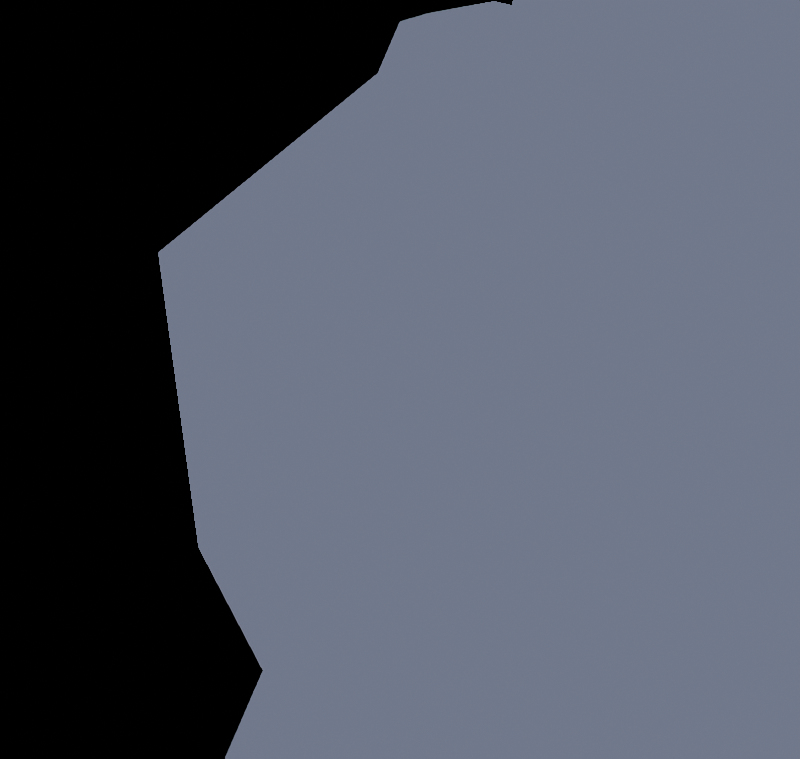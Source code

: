 # Source: rock.blend  (saved by Blender 2.81.16; exported with 4.5.12 LTS)
import bpy
from mathutils import Matrix  # noqa: F401  (used for matrix-valued properties, if any)

bpy.ops.wm.read_factory_settings(use_empty=True)
scene = bpy.context.scene
scene.name = 'Scene'

# ---- materials (node trees are filled in below, after node groups)
mat_toon_base = bpy.data.materials.new('toon-base')
mat_toon_base.use_transparent_shadow = False

# ---- material node trees
mat_toon_base.use_nodes = True; mat_toon_base.node_tree.nodes.clear()
_N = mat_toon_base.node_tree.nodes; _L = mat_toon_base.node_tree.links
n0 = _N.new('ShaderNodeSeparateColor'); n0.name = 'Separate RGB'; n0.location = (-197, 308)
n1 = _N.new('ShaderNodeBsdfDiffuse'); n1.name = 'Diffuse BSDF'; n1.location = (-687, 287)
n2 = _N.new('ShaderNodeShaderToRGB'); n2.name = 'Shader to RGB'; n2.location = (-424, 294)
n3 = _N.new('ShaderNodeOutputMaterial'); n3.name = 'Material Output'; n3.location = (630, 322)
n4 = _N.new('ShaderNodeEmission'); n4.name = 'Emission'; n4.location = (377, 330)
n5 = _N.new('ShaderNodeValToRGB'); n5.name = 'ColorRamp'; n5.location = (101, 339)
n5.color_ramp.interpolation = 'CONSTANT'
while len(n5.color_ramp.elements) > 1: n5.color_ramp.elements.remove(n5.color_ramp.elements[-1])
n5.color_ramp.elements[0].position = 0.0; n5.color_ramp.elements[0].color = (0.03923, 0.03971, 0.05238, 1.0)
_e = n5.color_ramp.elements.new(0.06136); _e.color = (0.0821, 0.0934, 0.1149, 1.0)
_e = n5.color_ramp.elements.new(0.1591); _e.color = (0.1328, 0.1558, 0.2275, 1.0)
_L.new(n1.outputs[0], n2.inputs[0])
_L.new(n2.outputs[0], n0.inputs[0])
_L.new(n0.outputs[0], n5.inputs[0])
_L.new(n4.outputs[0], n3.inputs[0])
_L.new(n5.outputs[0], n4.inputs[0])
n3.is_active_output = True

# ---- world
world_world = bpy.data.worlds.new('World'); scene.world = world_world
world_world.use_nodes = True; world_world.node_tree.nodes.clear()
_N = world_world.node_tree.nodes; _L = world_world.node_tree.links
n0 = _N.new('ShaderNodeOutputWorld'); n0.name = 'World Output'; n0.location = (300, 300)
n1 = _N.new('ShaderNodeBackground'); n1.name = 'Background'; n1.location = (10, 300)
n1.inputs[0].default_value = (0.01192, 0.5031, 0.5489, 1.0)
n1.inputs[1].default_value = 0.0
_L.new(n1.outputs[0], n0.inputs[0])
n0.is_active_output = True
world_world.color = (0.05088, 0.05088, 0.05088)
world_world.use_sun_shadow = False
world_world.sun_shadow_jitter_overblur = 0.0

# ---- cameras
cam_camera_001 = bpy.data.cameras.new('Camera.001')
cam_camera_001.type = 'ORTHO'
cam_camera_001.lens = 71.0
cam_camera_001.ortho_scale = 15.9
cam_camera_001.show_background_images = True

# ---- lights
light_sun = bpy.data.lights.new('Sun', 'SUN')
light_sun.transmission_factor = 0.0
light_sun.energy = 0.74
light_sun.shadow_soft_size = 0.125

# ---- meshes
me_cube = bpy.data.meshes.new('Cube')
me_cube.from_pydata([(0.6772, -1.484, -0.9854), (1.305, -0.823, -1.118), (0.4878, 1.102, -0.5869), (1.305, -0.02587, -1.0), (-0.6098, 1.162, -0.9083), (-0.3958, -1.078, -0.9854), (-1.363, -0.3973, -0.7756), (1.0, -0.4896, 0.6859), (-0.2389, -1.0, 0.6336), (0.4586, -1.0, 0.7098), (-0.877, 0.03016, 0.7108), (-0.7579, -0.1621, 0.7753), (-0.1569, -0.02652, 0.8731), (1.0, -0.03816, 0.6954), (1.0, -0.3135, 0.7332), (0.5015, -0.4503, 0.8446), (1.252, -0.6179, 0.1517), (0.6401, -1.418, 0.4007), (1.256, 0.3195, 0.3814), (-1.199, 0.06151, 0.4365), (-0.3687, -1.286, 0.141), (0.6972, 1.082, 0.2455), (-0.5221, 1.127, -0.07878), (-0.3709, 0.6757, 0.6347), (0.4605, 0.7369, 0.7169), (-0.8197, 0.7204, 0.4729), (0.845, 0.9859, 0.4218), (-0.9389, -0.4896, -1.409), (0.3, -1.0, -1.357), (-0.3975, -1.0, -1.433), (0.9381, 0.03016, -1.434), (0.819, -0.1621, -1.498), (0.218, -0.02652, -1.596), (-0.9389, -0.03816, -1.418), (-0.4404, -0.4503, -1.582), (0.9117, 0.6757, -1.358), (0.08023, 0.7369, -1.44)], [], [(24, 26, 21, 22, 25, 23), (36, 4, 2, 35), (17, 16, 7, 9), (15, 9, 7, 14), (17, 9, 8, 20), (24, 23, 10, 11, 12), (19, 20, 8, 11, 10), (25, 19, 10, 23), (11, 8, 9, 15, 12), (18, 13, 14, 7, 16), (6, 5, 20, 19), (0, 17, 20, 5), (0, 1, 16, 17), (3, 18, 16, 1), (18, 26, 24, 13), (14, 13, 24, 12, 15), (4, 6, 19, 25, 22), (4, 22, 21, 2), (3, 2, 21, 26, 18), (5, 6, 27, 29), (34, 29, 27, 33), (5, 29, 28, 0), (36, 35, 30, 31, 32), (1, 0, 28, 31), (2, 3, 30, 35), (31, 28, 29, 34, 32), (4, 33, 27, 6), (4, 36, 33), (33, 36, 32, 34), (3, 1, 31, 30)])
me_cube.polygons.foreach_set('use_smooth', [True] * 30)
_uv = me_cube.uv_layers.new(name='UVMap')
_uv.uv.foreach_set('vector', [0.6809, 0.4867, 0.5128, 0.4546, 0.4628, 0.3971, 0.434, 0.3335, 0.4932, 0.3275, 0.5859, 0.3549, 0.6809, 0.4867, 0.5128, 0.4546, 0.434, 0.3335, 0.5859, 0.3549, 0.4621, 0.8072, 0.4652, 0.6862, 0.5788, 0.6862, 0.5847, 0.8177, 0.6245, 0.7371, 0.5847, 0.8177, 0.5788, 0.6862, 0.5905, 0.6642, 0.4621, 0.8072, 0.5847, 0.8177, 0.5659, 0.9049, 0.4592, 0.9049, 0.6809, 0.4867, 0.5859, 0.3549, 0.7562, 0.519, 0.7561, 0.6258, 0.7696, 0.6283, 0.5472, 0.3135, 0.5114, 0.8527, 0.6842, 0.7866, 0.7782, 0.6038, 0.7562, 0.519, 0.4932, 0.3275, 0.5472, 0.3135, 0.7562, 0.519, 0.5859, 0.3549, 0.7561, 0.6258, 0.5659, 0.9049, 0.5847, 0.8177, 0.6685, 0.6931, 0.7572, 0.6159, 0.4685, 0.6298, 0.5812, 0.6298, 0.5905, 0.6642, 0.5788, 0.6862, 0.4652, 0.6862, 0.375, 0.1441, 0.375, 0.9049, 0.5114, 0.8527, 0.5472, 0.3135, 0.375, 0.8072, 0.4621, 0.8072, 0.4592, 0.9049, 0.375, 0.9049, 0.375, 0.8072, 0.375, 0.6862, 0.4652, 0.6862, 0.4621, 0.8072, 0.375, 0.6298, 0.4685, 0.6298, 0.4652, 0.6862, 0.375, 0.6862, 0.4685, 0.6298, 0.5128, 0.4546, 0.6809, 0.4867, 0.5812, 0.6298, 0.5905, 0.6642, 0.5812, 0.6298, 0.6247, 0.4391, 0.7572, 0.6159, 0.6245, 0.7371, 0.375, 0.3335, 0.375, 0.1441, 0.5472, 0.3135, 0.4932, 0.3275, 0.434, 0.3335, 0.375, 0.3335, 0.434, 0.3335, 0.4628, 0.3971, 0.375, 0.3971, 0.375, 0.6298, 0.375, 0.3971, 0.4989, 0.4332, 0.5128, 0.4546, 0.4685, 0.6298, 0.4621, 0.8072, 0.4652, 0.6862, 0.5788, 0.6862, 0.5847, 0.8177, 0.6245, 0.7371, 0.5847, 0.8177, 0.5788, 0.6862, 0.5812, 0.6298, 0.4621, 0.8072, 0.5847, 0.8177, 0.5659, 0.9049, 0.4592, 0.9049, 0.6809, 0.4867, 0.5859, 0.3549, 0.7562, 0.519, 0.7561, 0.6258, 0.7696, 0.6283, 0.5293, 0.5831, 0.5114, 0.8527, 0.6842, 0.7866, 0.7782, 0.6038, 0.4932, 0.3275, 0.5472, 0.3135, 0.7562, 0.519, 0.5859, 0.3549, 0.7561, 0.6258, 0.5659, 0.9049, 0.5847, 0.8177, 0.6685, 0.6931, 0.7572, 0.6159, 0.4685, 0.6298, 0.5812, 0.6298, 0.5788, 0.6862, 0.4652, 0.6862, 0.4685, 0.6298, 0.6809, 0.4867, 0.5812, 0.6298, 0.5812, 0.6298, 0.6247, 0.4391, 0.7572, 0.6159, 0.6245, 0.7371, 0.5472, 0.3135, 0.5293, 0.5831, 0.7782, 0.6038, 0.7562, 0.519])
me_cube.materials.append(mat_toon_base)
me_cube.use_remesh_preserve_volume = False
me_cube.use_remesh_preserve_attributes = False
me_cube.use_mirror_vertex_groups = False
me_cube.update()
me_cube_001 = bpy.data.meshes.new('Cube.001')
me_cube_001.from_pydata([(0.6772, -1.484, -0.9854), (1.305, -0.823, -1.118), (0.4878, 1.102, -0.5869), (1.305, -0.02587, -1.0), (-0.6098, 1.162, -0.9083), (-0.3958, -1.078, -0.9854), (-1.363, -0.3973, -0.7756), (1.0, -0.4896, 0.6859), (-0.2389, -1.0, 0.6336), (0.4586, -1.0, 0.7098), (-0.877, 0.03016, 0.7108), (-0.7579, -0.1621, 0.7753), (-0.1569, -0.02652, 0.8731), (1.0, -0.03816, 0.6954), (1.0, -0.3135, 0.7332), (0.5015, -0.4503, 0.8446), (1.252, -0.6179, 0.1517), (0.6401, -1.418, 0.4007), (1.256, 0.3195, 0.3814), (-1.199, 0.06151, 0.4365), (-0.3687, -1.286, 0.141), (0.6972, 1.082, 0.2455), (-0.5221, 1.127, -0.07878), (-0.3709, 0.6757, 0.6347), (0.4605, 0.7369, 0.7169), (-0.8197, 0.7204, 0.4729), (0.845, 0.9859, 0.4218), (-0.9389, -0.4896, -1.409), (0.3, -1.0, -1.357), (-0.3975, -1.0, -1.433), (0.9381, 0.03016, -1.434), (0.819, -0.1621, -1.498), (0.218, -0.02652, -1.596), (-0.9389, -0.03816, -1.418), (-0.4404, -0.4503, -1.582), (0.9117, 0.6757, -1.358), (0.08023, 0.7369, -1.44)], [], [(24, 26, 21, 22, 25, 23), (36, 4, 2, 35), (17, 16, 7, 9), (15, 9, 7, 14), (17, 9, 8, 20), (24, 23, 10, 11, 12), (19, 20, 8, 11, 10), (25, 19, 10, 23), (11, 8, 9, 15, 12), (18, 13, 14, 7, 16), (6, 5, 20, 19), (0, 17, 20, 5), (0, 1, 16, 17), (3, 18, 16, 1), (18, 26, 24, 13), (14, 13, 24, 12, 15), (4, 6, 19, 25, 22), (4, 22, 21, 2), (3, 2, 21, 26, 18), (5, 6, 27, 29), (34, 29, 27, 33), (5, 29, 28, 0), (36, 35, 30, 31, 32), (1, 0, 28, 31), (2, 3, 30, 35), (31, 28, 29, 34, 32), (4, 33, 27, 6), (4, 36, 33), (33, 36, 32, 34), (3, 1, 31, 30)])
me_cube_001.polygons.foreach_set('use_smooth', [True] * 30)
_uv = me_cube_001.uv_layers.new(name='UVMap')
_uv.uv.foreach_set('vector', [0.6809, 0.4867, 0.5128, 0.4546, 0.4628, 0.3971, 0.434, 0.3335, 0.4932, 0.3275, 0.5859, 0.3549, 0.6809, 0.4867, 0.5128, 0.4546, 0.434, 0.3335, 0.5859, 0.3549, 0.4621, 0.8072, 0.4652, 0.6862, 0.5788, 0.6862, 0.5847, 0.8177, 0.6245, 0.7371, 0.5847, 0.8177, 0.5788, 0.6862, 0.5905, 0.6642, 0.4621, 0.8072, 0.5847, 0.8177, 0.5659, 0.9049, 0.4592, 0.9049, 0.6809, 0.4867, 0.5859, 0.3549, 0.7562, 0.519, 0.7561, 0.6258, 0.7696, 0.6283, 0.5472, 0.3135, 0.5114, 0.8527, 0.6842, 0.7866, 0.7782, 0.6038, 0.7562, 0.519, 0.4932, 0.3275, 0.5472, 0.3135, 0.7562, 0.519, 0.5859, 0.3549, 0.7561, 0.6258, 0.5659, 0.9049, 0.5847, 0.8177, 0.6685, 0.6931, 0.7572, 0.6159, 0.4685, 0.6298, 0.5812, 0.6298, 0.5905, 0.6642, 0.5788, 0.6862, 0.4652, 0.6862, 0.375, 0.1441, 0.375, 0.9049, 0.5114, 0.8527, 0.5472, 0.3135, 0.375, 0.8072, 0.4621, 0.8072, 0.4592, 0.9049, 0.375, 0.9049, 0.375, 0.8072, 0.375, 0.6862, 0.4652, 0.6862, 0.4621, 0.8072, 0.375, 0.6298, 0.4685, 0.6298, 0.4652, 0.6862, 0.375, 0.6862, 0.4685, 0.6298, 0.5128, 0.4546, 0.6809, 0.4867, 0.5812, 0.6298, 0.5905, 0.6642, 0.5812, 0.6298, 0.6247, 0.4391, 0.7572, 0.6159, 0.6245, 0.7371, 0.375, 0.3335, 0.375, 0.1441, 0.5472, 0.3135, 0.4932, 0.3275, 0.434, 0.3335, 0.375, 0.3335, 0.434, 0.3335, 0.4628, 0.3971, 0.375, 0.3971, 0.375, 0.6298, 0.375, 0.3971, 0.4989, 0.4332, 0.5128, 0.4546, 0.4685, 0.6298, 0.4621, 0.8072, 0.4652, 0.6862, 0.5788, 0.6862, 0.5847, 0.8177, 0.6245, 0.7371, 0.5847, 0.8177, 0.5788, 0.6862, 0.5812, 0.6298, 0.4621, 0.8072, 0.5847, 0.8177, 0.5659, 0.9049, 0.4592, 0.9049, 0.6809, 0.4867, 0.5859, 0.3549, 0.7562, 0.519, 0.7561, 0.6258, 0.7696, 0.6283, 0.5293, 0.5831, 0.5114, 0.8527, 0.6842, 0.7866, 0.7782, 0.6038, 0.4932, 0.3275, 0.5472, 0.3135, 0.7562, 0.519, 0.5859, 0.3549, 0.7561, 0.6258, 0.5659, 0.9049, 0.5847, 0.8177, 0.6685, 0.6931, 0.7572, 0.6159, 0.4685, 0.6298, 0.5812, 0.6298, 0.5788, 0.6862, 0.4652, 0.6862, 0.4685, 0.6298, 0.6809, 0.4867, 0.5812, 0.6298, 0.5812, 0.6298, 0.6247, 0.4391, 0.7572, 0.6159, 0.6245, 0.7371, 0.5472, 0.3135, 0.5293, 0.5831, 0.7782, 0.6038, 0.7562, 0.519])
me_cube_001.materials.append(mat_toon_base)
me_cube_001.use_remesh_preserve_volume = False
me_cube_001.use_remesh_preserve_attributes = False
me_cube_001.use_mirror_vertex_groups = False
me_cube_001.update()
me_cube_002 = bpy.data.meshes.new('Cube.002')
me_cube_002.from_pydata([(0.6772, -1.484, -0.9854), (1.305, -0.823, -1.118), (0.4878, 1.102, -0.5869), (1.305, -0.02587, -1.0), (-0.6098, 1.162, -0.9083), (-0.3958, -1.078, -0.9854), (-1.363, -0.3973, -0.7756), (1.0, -0.4896, 0.6859), (-0.2389, -1.0, 0.6336), (0.4586, -1.0, 0.7098), (-0.877, 0.03016, 0.7108), (-0.7579, -0.1621, 0.7753), (-0.1569, -0.02652, 0.8731), (1.0, -0.03816, 0.6954), (1.0, -0.3135, 0.7332), (0.5015, -0.4503, 0.8446), (1.252, -0.6179, 0.1517), (0.6401, -1.418, 0.4007), (1.256, 0.3195, 0.3814), (-1.199, 0.06151, 0.4365), (-0.3687, -1.286, 0.141), (0.6972, 1.082, 0.2455), (-0.5221, 1.127, -0.07878), (-0.3709, 0.6757, 0.6347), (0.4605, 0.7369, 0.7169), (-0.8197, 0.7204, 0.4729), (0.845, 0.9859, 0.4218), (-0.9389, -0.4896, -1.409), (0.3, -1.0, -1.357), (-0.3975, -1.0, -1.433), (0.9381, 0.03016, -1.434), (0.819, -0.1621, -1.498), (0.218, -0.02652, -1.596), (-0.9389, -0.03816, -1.418), (-0.4404, -0.4503, -1.582), (0.9117, 0.6757, -1.358), (0.08023, 0.7369, -1.44)], [], [(24, 26, 21, 22, 25, 23), (36, 4, 2, 35), (17, 16, 7, 9), (15, 9, 7, 14), (17, 9, 8, 20), (24, 23, 10, 11, 12), (19, 20, 8, 11, 10), (25, 19, 10, 23), (11, 8, 9, 15, 12), (18, 13, 14, 7, 16), (6, 5, 20, 19), (0, 17, 20, 5), (0, 1, 16, 17), (3, 18, 16, 1), (18, 26, 24, 13), (14, 13, 24, 12, 15), (4, 6, 19, 25, 22), (4, 22, 21, 2), (3, 2, 21, 26, 18), (5, 6, 27, 29), (34, 29, 27, 33), (5, 29, 28, 0), (36, 35, 30, 31, 32), (1, 0, 28, 31), (2, 3, 30, 35), (31, 28, 29, 34, 32), (4, 33, 27, 6), (4, 36, 33), (33, 36, 32, 34), (3, 1, 31, 30)])
me_cube_002.polygons.foreach_set('use_smooth', [True] * 30)
_uv = me_cube_002.uv_layers.new(name='UVMap')
_uv.uv.foreach_set('vector', [0.6809, 0.4867, 0.5128, 0.4546, 0.4628, 0.3971, 0.434, 0.3335, 0.4932, 0.3275, 0.5859, 0.3549, 0.6809, 0.4867, 0.5128, 0.4546, 0.434, 0.3335, 0.5859, 0.3549, 0.4621, 0.8072, 0.4652, 0.6862, 0.5788, 0.6862, 0.5847, 0.8177, 0.6245, 0.7371, 0.5847, 0.8177, 0.5788, 0.6862, 0.5905, 0.6642, 0.4621, 0.8072, 0.5847, 0.8177, 0.5659, 0.9049, 0.4592, 0.9049, 0.6809, 0.4867, 0.5859, 0.3549, 0.7562, 0.519, 0.7561, 0.6258, 0.7696, 0.6283, 0.5472, 0.3135, 0.5114, 0.8527, 0.6842, 0.7866, 0.7782, 0.6038, 0.7562, 0.519, 0.4932, 0.3275, 0.5472, 0.3135, 0.7562, 0.519, 0.5859, 0.3549, 0.7561, 0.6258, 0.5659, 0.9049, 0.5847, 0.8177, 0.6685, 0.6931, 0.7572, 0.6159, 0.4685, 0.6298, 0.5812, 0.6298, 0.5905, 0.6642, 0.5788, 0.6862, 0.4652, 0.6862, 0.375, 0.1441, 0.375, 0.9049, 0.5114, 0.8527, 0.5472, 0.3135, 0.375, 0.8072, 0.4621, 0.8072, 0.4592, 0.9049, 0.375, 0.9049, 0.375, 0.8072, 0.375, 0.6862, 0.4652, 0.6862, 0.4621, 0.8072, 0.375, 0.6298, 0.4685, 0.6298, 0.4652, 0.6862, 0.375, 0.6862, 0.4685, 0.6298, 0.5128, 0.4546, 0.6809, 0.4867, 0.5812, 0.6298, 0.5905, 0.6642, 0.5812, 0.6298, 0.6247, 0.4391, 0.7572, 0.6159, 0.6245, 0.7371, 0.375, 0.3335, 0.375, 0.1441, 0.5472, 0.3135, 0.4932, 0.3275, 0.434, 0.3335, 0.375, 0.3335, 0.434, 0.3335, 0.4628, 0.3971, 0.375, 0.3971, 0.375, 0.6298, 0.375, 0.3971, 0.4989, 0.4332, 0.5128, 0.4546, 0.4685, 0.6298, 0.4621, 0.8072, 0.4652, 0.6862, 0.5788, 0.6862, 0.5847, 0.8177, 0.6245, 0.7371, 0.5847, 0.8177, 0.5788, 0.6862, 0.5812, 0.6298, 0.4621, 0.8072, 0.5847, 0.8177, 0.5659, 0.9049, 0.4592, 0.9049, 0.6809, 0.4867, 0.5859, 0.3549, 0.7562, 0.519, 0.7561, 0.6258, 0.7696, 0.6283, 0.5293, 0.5831, 0.5114, 0.8527, 0.6842, 0.7866, 0.7782, 0.6038, 0.4932, 0.3275, 0.5472, 0.3135, 0.7562, 0.519, 0.5859, 0.3549, 0.7561, 0.6258, 0.5659, 0.9049, 0.5847, 0.8177, 0.6685, 0.6931, 0.7572, 0.6159, 0.4685, 0.6298, 0.5812, 0.6298, 0.5788, 0.6862, 0.4652, 0.6862, 0.4685, 0.6298, 0.6809, 0.4867, 0.5812, 0.6298, 0.5812, 0.6298, 0.6247, 0.4391, 0.7572, 0.6159, 0.6245, 0.7371, 0.5472, 0.3135, 0.5293, 0.5831, 0.7782, 0.6038, 0.7562, 0.519])
me_cube_002.materials.append(mat_toon_base)
me_cube_002.use_remesh_preserve_volume = False
me_cube_002.use_remesh_preserve_attributes = False
me_cube_002.use_mirror_vertex_groups = False
me_cube_002.update()
me_cube_003 = bpy.data.meshes.new('Cube.003')
me_cube_003.from_pydata([(0.6772, -1.484, -0.9854), (1.305, -0.823, -1.118), (0.4878, 1.102, -0.5869), (1.305, -0.02587, -1.0), (-0.6098, 1.162, -0.9083), (-0.3958, -1.078, -0.9854), (-1.363, -0.3973, -0.7756), (1.0, -0.4896, 0.6859), (-0.2389, -1.0, 0.6336), (0.4586, -1.0, 0.7098), (-0.877, 0.03016, 0.7108), (-0.7579, -0.1621, 0.7753), (-0.1569, -0.02652, 0.8731), (1.0, -0.03816, 0.6954), (1.0, -0.3135, 0.7332), (0.5015, -0.4503, 0.8446), (1.252, -0.6179, 0.1517), (0.6401, -1.418, 0.4007), (1.256, 0.3195, 0.3814), (-1.199, 0.06151, 0.4365), (-0.3687, -1.286, 0.141), (0.6972, 1.082, 0.2455), (-0.5221, 1.127, -0.07878), (-0.3709, 0.6757, 0.6347), (0.4605, 0.7369, 0.7169), (-0.8197, 0.7204, 0.4729), (0.845, 0.9859, 0.4218), (-0.9389, -0.4896, -1.409), (0.3, -1.0, -1.357), (-0.3975, -1.0, -1.433), (0.9381, 0.03016, -1.434), (0.819, -0.1621, -1.498), (0.218, -0.02652, -1.596), (-0.9389, -0.03816, -1.418), (-0.4404, -0.4503, -1.582), (0.9117, 0.6757, -1.358), (0.08023, 0.7369, -1.44)], [], [(24, 26, 21, 22, 25, 23), (36, 4, 2, 35), (17, 16, 7, 9), (15, 9, 7, 14), (17, 9, 8, 20), (24, 23, 10, 11, 12), (19, 20, 8, 11, 10), (25, 19, 10, 23), (11, 8, 9, 15, 12), (18, 13, 14, 7, 16), (6, 5, 20, 19), (0, 17, 20, 5), (0, 1, 16, 17), (3, 18, 16, 1), (18, 26, 24, 13), (14, 13, 24, 12, 15), (4, 6, 19, 25, 22), (4, 22, 21, 2), (3, 2, 21, 26, 18), (5, 6, 27, 29), (34, 29, 27, 33), (5, 29, 28, 0), (36, 35, 30, 31, 32), (1, 0, 28, 31), (2, 3, 30, 35), (31, 28, 29, 34, 32), (4, 33, 27, 6), (4, 36, 33), (33, 36, 32, 34), (3, 1, 31, 30)])
me_cube_003.polygons.foreach_set('use_smooth', [True] * 30)
_uv = me_cube_003.uv_layers.new(name='UVMap')
_uv.uv.foreach_set('vector', [0.6809, 0.4867, 0.5128, 0.4546, 0.4628, 0.3971, 0.434, 0.3335, 0.4932, 0.3275, 0.5859, 0.3549, 0.6809, 0.4867, 0.5128, 0.4546, 0.434, 0.3335, 0.5859, 0.3549, 0.4621, 0.8072, 0.4652, 0.6862, 0.5788, 0.6862, 0.5847, 0.8177, 0.6245, 0.7371, 0.5847, 0.8177, 0.5788, 0.6862, 0.5905, 0.6642, 0.4621, 0.8072, 0.5847, 0.8177, 0.5659, 0.9049, 0.4592, 0.9049, 0.6809, 0.4867, 0.5859, 0.3549, 0.7562, 0.519, 0.7561, 0.6258, 0.7696, 0.6283, 0.5472, 0.3135, 0.5114, 0.8527, 0.6842, 0.7866, 0.7782, 0.6038, 0.7562, 0.519, 0.4932, 0.3275, 0.5472, 0.3135, 0.7562, 0.519, 0.5859, 0.3549, 0.7561, 0.6258, 0.5659, 0.9049, 0.5847, 0.8177, 0.6685, 0.6931, 0.7572, 0.6159, 0.4685, 0.6298, 0.5812, 0.6298, 0.5905, 0.6642, 0.5788, 0.6862, 0.4652, 0.6862, 0.375, 0.1441, 0.375, 0.9049, 0.5114, 0.8527, 0.5472, 0.3135, 0.375, 0.8072, 0.4621, 0.8072, 0.4592, 0.9049, 0.375, 0.9049, 0.375, 0.8072, 0.375, 0.6862, 0.4652, 0.6862, 0.4621, 0.8072, 0.375, 0.6298, 0.4685, 0.6298, 0.4652, 0.6862, 0.375, 0.6862, 0.4685, 0.6298, 0.5128, 0.4546, 0.6809, 0.4867, 0.5812, 0.6298, 0.5905, 0.6642, 0.5812, 0.6298, 0.6247, 0.4391, 0.7572, 0.6159, 0.6245, 0.7371, 0.375, 0.3335, 0.375, 0.1441, 0.5472, 0.3135, 0.4932, 0.3275, 0.434, 0.3335, 0.375, 0.3335, 0.434, 0.3335, 0.4628, 0.3971, 0.375, 0.3971, 0.375, 0.6298, 0.375, 0.3971, 0.4989, 0.4332, 0.5128, 0.4546, 0.4685, 0.6298, 0.4621, 0.8072, 0.4652, 0.6862, 0.5788, 0.6862, 0.5847, 0.8177, 0.6245, 0.7371, 0.5847, 0.8177, 0.5788, 0.6862, 0.5812, 0.6298, 0.4621, 0.8072, 0.5847, 0.8177, 0.5659, 0.9049, 0.4592, 0.9049, 0.6809, 0.4867, 0.5859, 0.3549, 0.7562, 0.519, 0.7561, 0.6258, 0.7696, 0.6283, 0.5293, 0.5831, 0.5114, 0.8527, 0.6842, 0.7866, 0.7782, 0.6038, 0.4932, 0.3275, 0.5472, 0.3135, 0.7562, 0.519, 0.5859, 0.3549, 0.7561, 0.6258, 0.5659, 0.9049, 0.5847, 0.8177, 0.6685, 0.6931, 0.7572, 0.6159, 0.4685, 0.6298, 0.5812, 0.6298, 0.5788, 0.6862, 0.4652, 0.6862, 0.4685, 0.6298, 0.6809, 0.4867, 0.5812, 0.6298, 0.5812, 0.6298, 0.6247, 0.4391, 0.7572, 0.6159, 0.6245, 0.7371, 0.5472, 0.3135, 0.5293, 0.5831, 0.7782, 0.6038, 0.7562, 0.519])
me_cube_003.materials.append(mat_toon_base)
me_cube_003.use_remesh_preserve_volume = False
me_cube_003.use_remesh_preserve_attributes = False
me_cube_003.use_mirror_vertex_groups = False
me_cube_003.update()
me_cube_004 = bpy.data.meshes.new('Cube.004')
me_cube_004.from_pydata([(0.6772, -1.484, -0.9854), (1.305, -0.823, -1.118), (0.4878, 1.102, -0.5869), (1.305, -0.02587, -1.0), (-0.6098, 1.162, -0.9083), (-0.3958, -1.078, -0.9854), (-1.363, -0.3973, -0.7756), (1.0, -0.4896, 0.6065), (-0.2389, -1.0, 0.5807), (0.4586, -1.0, 0.6183), (-0.877, 0.03016, 0.6188), (-0.7579, -0.1621, 0.6506), (-0.1569, -0.02652, 0.6988), (1.0, -0.03816, 0.6112), (1.0, -0.3135, 0.6298), (0.5015, -0.4503, 0.6848), (1.252, -0.6179, 0.3432), (0.6401, -1.418, 0.4659), (1.256, 0.3195, 0.4564), (-1.199, 0.06151, 0.4836), (-0.3687, -1.286, 0.3379), (0.6972, 1.082, 0.3894), (-0.5221, 1.127, 0.2295), (-0.3709, 0.6757, 0.5813), (0.4605, 0.7369, 0.6218), (-0.8197, 0.7204, 0.5015), (0.845, 0.9859, 0.4763), (-0.9389, -0.4896, -1.409), (0.3, -1.0, -1.357), (-0.3975, -1.0, -1.433), (0.9381, 0.03016, -1.434), (0.819, -0.1621, -1.498), (0.218, -0.02652, -1.596), (-0.9389, -0.03816, -1.418), (-0.4404, -0.4503, -1.582), (0.9117, 0.6757, -1.358), (0.08023, 0.7369, -1.44)], [], [(24, 26, 21, 22, 25, 23), (36, 4, 2, 35), (17, 16, 7, 9), (15, 9, 7, 14), (17, 9, 8, 20), (24, 23, 10, 11, 12), (19, 20, 8, 11, 10), (25, 19, 10, 23), (11, 8, 9, 15, 12), (18, 13, 14, 7, 16), (6, 5, 20, 19), (0, 17, 20, 5), (0, 1, 16, 17), (3, 18, 16, 1), (18, 26, 24, 13), (14, 13, 24, 12, 15), (4, 6, 19, 25, 22), (4, 22, 21, 2), (3, 2, 21, 26, 18), (5, 6, 27, 29), (34, 29, 27, 33), (5, 29, 28, 0), (36, 35, 30, 31, 32), (1, 0, 28, 31), (2, 3, 30, 35), (31, 28, 29, 34, 32), (4, 33, 27, 6), (4, 36, 33), (33, 36, 32, 34), (3, 1, 31, 30)])
me_cube_004.polygons.foreach_set('use_smooth', [True] * 30)
_uv = me_cube_004.uv_layers.new(name='UVMap')
_uv.uv.foreach_set('vector', [0.6809, 0.4867, 0.5128, 0.4546, 0.4628, 0.3971, 0.434, 0.3335, 0.4932, 0.3275, 0.5859, 0.3549, 0.6809, 0.4867, 0.5128, 0.4546, 0.434, 0.3335, 0.5859, 0.3549, 0.4621, 0.8072, 0.4652, 0.6862, 0.5788, 0.6862, 0.5847, 0.8177, 0.6245, 0.7371, 0.5847, 0.8177, 0.5788, 0.6862, 0.5905, 0.6642, 0.4621, 0.8072, 0.5847, 0.8177, 0.5659, 0.9049, 0.4592, 0.9049, 0.6809, 0.4867, 0.5859, 0.3549, 0.7562, 0.519, 0.7561, 0.6258, 0.7696, 0.6283, 0.5472, 0.3135, 0.5114, 0.8527, 0.6842, 0.7866, 0.7782, 0.6038, 0.7562, 0.519, 0.4932, 0.3275, 0.5472, 0.3135, 0.7562, 0.519, 0.5859, 0.3549, 0.7561, 0.6258, 0.5659, 0.9049, 0.5847, 0.8177, 0.6685, 0.6931, 0.7572, 0.6159, 0.4685, 0.6298, 0.5812, 0.6298, 0.5905, 0.6642, 0.5788, 0.6862, 0.4652, 0.6862, 0.375, 0.1441, 0.375, 0.9049, 0.5114, 0.8527, 0.5472, 0.3135, 0.375, 0.8072, 0.4621, 0.8072, 0.4592, 0.9049, 0.375, 0.9049, 0.375, 0.8072, 0.375, 0.6862, 0.4652, 0.6862, 0.4621, 0.8072, 0.375, 0.6298, 0.4685, 0.6298, 0.4652, 0.6862, 0.375, 0.6862, 0.4685, 0.6298, 0.5128, 0.4546, 0.6809, 0.4867, 0.5812, 0.6298, 0.5905, 0.6642, 0.5812, 0.6298, 0.6247, 0.4391, 0.7572, 0.6159, 0.6245, 0.7371, 0.375, 0.3335, 0.375, 0.1441, 0.5472, 0.3135, 0.4932, 0.3275, 0.434, 0.3335, 0.375, 0.3335, 0.434, 0.3335, 0.4628, 0.3971, 0.375, 0.3971, 0.375, 0.6298, 0.375, 0.3971, 0.4989, 0.4332, 0.5128, 0.4546, 0.4685, 0.6298, 0.4621, 0.8072, 0.4652, 0.6862, 0.5788, 0.6862, 0.5847, 0.8177, 0.6245, 0.7371, 0.5847, 0.8177, 0.5788, 0.6862, 0.5812, 0.6298, 0.4621, 0.8072, 0.5847, 0.8177, 0.5659, 0.9049, 0.4592, 0.9049, 0.6809, 0.4867, 0.5859, 0.3549, 0.7562, 0.519, 0.7561, 0.6258, 0.7696, 0.6283, 0.5293, 0.5831, 0.5114, 0.8527, 0.6842, 0.7866, 0.7782, 0.6038, 0.4932, 0.3275, 0.5472, 0.3135, 0.7562, 0.519, 0.5859, 0.3549, 0.7561, 0.6258, 0.5659, 0.9049, 0.5847, 0.8177, 0.6685, 0.6931, 0.7572, 0.6159, 0.4685, 0.6298, 0.5812, 0.6298, 0.5788, 0.6862, 0.4652, 0.6862, 0.4685, 0.6298, 0.6809, 0.4867, 0.5812, 0.6298, 0.5812, 0.6298, 0.6247, 0.4391, 0.7572, 0.6159, 0.6245, 0.7371, 0.5472, 0.3135, 0.5293, 0.5831, 0.7782, 0.6038, 0.7562, 0.519])
me_cube_004.materials.append(mat_toon_base)
me_cube_004.use_remesh_preserve_volume = False
me_cube_004.use_remesh_preserve_attributes = False
me_cube_004.use_mirror_vertex_groups = False
me_cube_004.update()
me_cube_005 = bpy.data.meshes.new('Cube.005')
me_cube_005.from_pydata([(0.6772, -1.484, -0.9854), (1.305, -0.823, -1.118), (0.4878, 1.102, -0.5869), (1.305, -0.02587, -1.0), (-0.6098, 1.162, -0.9083), (-0.3958, -1.078, -0.9854), (-1.363, -0.3973, -0.7756), (1.0, -0.4896, 0.6859), (-0.2389, -1.0, 0.6336), (0.4586, -1.0, 0.7098), (-0.877, 0.03016, 0.7108), (-0.7579, -0.1621, 0.7753), (-0.1569, -0.02652, 0.8731), (1.0, -0.03816, 0.6954), (1.0, -0.3135, 0.7332), (0.5015, -0.4503, 0.8446), (1.252, -0.6179, 0.1517), (0.6401, -1.418, 0.4007), (1.256, 0.3195, 0.3814), (-1.199, 0.06151, 0.4365), (-0.3687, -1.286, 0.141), (0.6972, 1.082, 0.2455), (-0.5221, 1.127, -0.07878), (-0.3709, 0.6757, 0.6347), (0.4605, 0.7369, 0.7169), (-0.8197, 0.7204, 0.4729), (0.845, 0.9859, 0.4218), (-0.9389, -0.4896, -1.409), (0.3, -1.0, -1.357), (-0.3975, -1.0, -1.433), (0.9381, 0.03016, -1.434), (0.819, -0.1621, -1.498), (0.218, -0.02652, -1.596), (-0.9389, -0.03816, -1.418), (-0.4404, -0.4503, -1.582), (0.9117, 0.6757, -1.358), (0.08023, 0.7369, -1.44)], [], [(24, 26, 21, 22, 25, 23), (36, 4, 2, 35), (17, 16, 7, 9), (15, 9, 7, 14), (17, 9, 8, 20), (24, 23, 10, 11, 12), (19, 20, 8, 11, 10), (25, 19, 10, 23), (11, 8, 9, 15, 12), (18, 13, 14, 7, 16), (6, 5, 20, 19), (0, 17, 20, 5), (0, 1, 16, 17), (3, 18, 16, 1), (18, 26, 24, 13), (14, 13, 24, 12, 15), (4, 6, 19, 25, 22), (4, 22, 21, 2), (3, 2, 21, 26, 18), (5, 6, 27, 29), (34, 29, 27, 33), (5, 29, 28, 0), (36, 35, 30, 31, 32), (1, 0, 28, 31), (2, 3, 30, 35), (31, 28, 29, 34, 32), (4, 33, 27, 6), (4, 36, 33), (33, 36, 32, 34), (3, 1, 31, 30)])
me_cube_005.polygons.foreach_set('use_smooth', [True] * 30)
_uv = me_cube_005.uv_layers.new(name='UVMap')
_uv.uv.foreach_set('vector', [0.6809, 0.4867, 0.5128, 0.4546, 0.4628, 0.3971, 0.434, 0.3335, 0.4932, 0.3275, 0.5859, 0.3549, 0.6809, 0.4867, 0.5128, 0.4546, 0.434, 0.3335, 0.5859, 0.3549, 0.4621, 0.8072, 0.4652, 0.6862, 0.5788, 0.6862, 0.5847, 0.8177, 0.6245, 0.7371, 0.5847, 0.8177, 0.5788, 0.6862, 0.5905, 0.6642, 0.4621, 0.8072, 0.5847, 0.8177, 0.5659, 0.9049, 0.4592, 0.9049, 0.6809, 0.4867, 0.5859, 0.3549, 0.7562, 0.519, 0.7561, 0.6258, 0.7696, 0.6283, 0.5472, 0.3135, 0.5114, 0.8527, 0.6842, 0.7866, 0.7782, 0.6038, 0.7562, 0.519, 0.4932, 0.3275, 0.5472, 0.3135, 0.7562, 0.519, 0.5859, 0.3549, 0.7561, 0.6258, 0.5659, 0.9049, 0.5847, 0.8177, 0.6685, 0.6931, 0.7572, 0.6159, 0.4685, 0.6298, 0.5812, 0.6298, 0.5905, 0.6642, 0.5788, 0.6862, 0.4652, 0.6862, 0.375, 0.1441, 0.375, 0.9049, 0.5114, 0.8527, 0.5472, 0.3135, 0.375, 0.8072, 0.4621, 0.8072, 0.4592, 0.9049, 0.375, 0.9049, 0.375, 0.8072, 0.375, 0.6862, 0.4652, 0.6862, 0.4621, 0.8072, 0.375, 0.6298, 0.4685, 0.6298, 0.4652, 0.6862, 0.375, 0.6862, 0.4685, 0.6298, 0.5128, 0.4546, 0.6809, 0.4867, 0.5812, 0.6298, 0.5905, 0.6642, 0.5812, 0.6298, 0.6247, 0.4391, 0.7572, 0.6159, 0.6245, 0.7371, 0.375, 0.3335, 0.375, 0.1441, 0.5472, 0.3135, 0.4932, 0.3275, 0.434, 0.3335, 0.375, 0.3335, 0.434, 0.3335, 0.4628, 0.3971, 0.375, 0.3971, 0.375, 0.6298, 0.375, 0.3971, 0.4989, 0.4332, 0.5128, 0.4546, 0.4685, 0.6298, 0.4621, 0.8072, 0.4652, 0.6862, 0.5788, 0.6862, 0.5847, 0.8177, 0.6245, 0.7371, 0.5847, 0.8177, 0.5788, 0.6862, 0.5812, 0.6298, 0.4621, 0.8072, 0.5847, 0.8177, 0.5659, 0.9049, 0.4592, 0.9049, 0.6809, 0.4867, 0.5859, 0.3549, 0.7562, 0.519, 0.7561, 0.6258, 0.7696, 0.6283, 0.5293, 0.5831, 0.5114, 0.8527, 0.6842, 0.7866, 0.7782, 0.6038, 0.4932, 0.3275, 0.5472, 0.3135, 0.7562, 0.519, 0.5859, 0.3549, 0.7561, 0.6258, 0.5659, 0.9049, 0.5847, 0.8177, 0.6685, 0.6931, 0.7572, 0.6159, 0.4685, 0.6298, 0.5812, 0.6298, 0.5788, 0.6862, 0.4652, 0.6862, 0.4685, 0.6298, 0.6809, 0.4867, 0.5812, 0.6298, 0.5812, 0.6298, 0.6247, 0.4391, 0.7572, 0.6159, 0.6245, 0.7371, 0.5472, 0.3135, 0.5293, 0.5831, 0.7782, 0.6038, 0.7562, 0.519])
me_cube_005.materials.append(mat_toon_base)
me_cube_005.use_remesh_preserve_volume = False
me_cube_005.use_remesh_preserve_attributes = False
me_cube_005.use_mirror_vertex_groups = False
me_cube_005.update()
me_cube_006 = bpy.data.meshes.new('Cube.006')
me_cube_006.from_pydata([(0.6772, -1.484, -0.9854), (1.305, -0.823, -1.118), (0.4878, 1.102, -0.5869), (1.305, -0.02587, -1.0), (-0.6098, 1.162, -0.9083), (-0.3958, -1.078, -0.9854), (-1.363, -0.3973, -0.7756), (1.0, -0.4896, 0.6859), (-0.2389, -1.0, 0.6336), (0.4586, -1.0, 0.7098), (-0.877, 0.03016, 0.7108), (-0.7579, -0.1621, 0.7753), (-0.1569, -0.02652, 0.8731), (1.0, -0.03816, 0.6954), (1.0, -0.3135, 0.7332), (0.5015, -0.4503, 0.8446), (1.252, -0.6179, 0.1517), (0.6401, -1.418, 0.4007), (1.256, 0.3195, 0.3814), (-1.199, 0.06151, 0.4365), (-0.3687, -1.286, 0.141), (0.6972, 1.082, 0.2455), (-0.5221, 1.127, -0.07878), (-0.3709, 0.6757, 0.6347), (0.4605, 0.7369, 0.7169), (-0.8197, 0.7204, 0.4729), (0.845, 0.9859, 0.4218), (-0.9389, -0.4896, -1.409), (0.3, -1.0, -1.357), (-0.3975, -1.0, -1.433), (0.9381, 0.03016, -1.434), (0.819, -0.1621, -1.498), (0.218, -0.02652, -1.596), (-0.9389, -0.03816, -1.418), (-0.4404, -0.4503, -1.582), (0.9117, 0.6757, -1.358), (0.08023, 0.7369, -1.44)], [], [(24, 26, 21, 22, 25, 23), (36, 4, 2, 35), (17, 16, 7, 9), (15, 9, 7, 14), (17, 9, 8, 20), (24, 23, 10, 11, 12), (19, 20, 8, 11, 10), (25, 19, 10, 23), (11, 8, 9, 15, 12), (18, 13, 14, 7, 16), (6, 5, 20, 19), (0, 17, 20, 5), (0, 1, 16, 17), (3, 18, 16, 1), (18, 26, 24, 13), (14, 13, 24, 12, 15), (4, 6, 19, 25, 22), (4, 22, 21, 2), (3, 2, 21, 26, 18), (5, 6, 27, 29), (34, 29, 27, 33), (5, 29, 28, 0), (36, 35, 30, 31, 32), (1, 0, 28, 31), (2, 3, 30, 35), (31, 28, 29, 34, 32), (4, 33, 27, 6), (4, 36, 33), (33, 36, 32, 34), (3, 1, 31, 30)])
me_cube_006.polygons.foreach_set('use_smooth', [True] * 30)
_uv = me_cube_006.uv_layers.new(name='UVMap')
_uv.uv.foreach_set('vector', [0.6809, 0.4867, 0.5128, 0.4546, 0.4628, 0.3971, 0.434, 0.3335, 0.4932, 0.3275, 0.5859, 0.3549, 0.6809, 0.4867, 0.5128, 0.4546, 0.434, 0.3335, 0.5859, 0.3549, 0.4621, 0.8072, 0.4652, 0.6862, 0.5788, 0.6862, 0.5847, 0.8177, 0.6245, 0.7371, 0.5847, 0.8177, 0.5788, 0.6862, 0.5905, 0.6642, 0.4621, 0.8072, 0.5847, 0.8177, 0.5659, 0.9049, 0.4592, 0.9049, 0.6809, 0.4867, 0.5859, 0.3549, 0.7562, 0.519, 0.7561, 0.6258, 0.7696, 0.6283, 0.5472, 0.3135, 0.5114, 0.8527, 0.6842, 0.7866, 0.7782, 0.6038, 0.7562, 0.519, 0.4932, 0.3275, 0.5472, 0.3135, 0.7562, 0.519, 0.5859, 0.3549, 0.7561, 0.6258, 0.5659, 0.9049, 0.5847, 0.8177, 0.6685, 0.6931, 0.7572, 0.6159, 0.4685, 0.6298, 0.5812, 0.6298, 0.5905, 0.6642, 0.5788, 0.6862, 0.4652, 0.6862, 0.375, 0.1441, 0.375, 0.9049, 0.5114, 0.8527, 0.5472, 0.3135, 0.375, 0.8072, 0.4621, 0.8072, 0.4592, 0.9049, 0.375, 0.9049, 0.375, 0.8072, 0.375, 0.6862, 0.4652, 0.6862, 0.4621, 0.8072, 0.375, 0.6298, 0.4685, 0.6298, 0.4652, 0.6862, 0.375, 0.6862, 0.4685, 0.6298, 0.5128, 0.4546, 0.6809, 0.4867, 0.5812, 0.6298, 0.5905, 0.6642, 0.5812, 0.6298, 0.6247, 0.4391, 0.7572, 0.6159, 0.6245, 0.7371, 0.375, 0.3335, 0.375, 0.1441, 0.5472, 0.3135, 0.4932, 0.3275, 0.434, 0.3335, 0.375, 0.3335, 0.434, 0.3335, 0.4628, 0.3971, 0.375, 0.3971, 0.375, 0.6298, 0.375, 0.3971, 0.4989, 0.4332, 0.5128, 0.4546, 0.4685, 0.6298, 0.4621, 0.8072, 0.4652, 0.6862, 0.5788, 0.6862, 0.5847, 0.8177, 0.6245, 0.7371, 0.5847, 0.8177, 0.5788, 0.6862, 0.5812, 0.6298, 0.4621, 0.8072, 0.5847, 0.8177, 0.5659, 0.9049, 0.4592, 0.9049, 0.6809, 0.4867, 0.5859, 0.3549, 0.7562, 0.519, 0.7561, 0.6258, 0.7696, 0.6283, 0.5293, 0.5831, 0.5114, 0.8527, 0.6842, 0.7866, 0.7782, 0.6038, 0.4932, 0.3275, 0.5472, 0.3135, 0.7562, 0.519, 0.5859, 0.3549, 0.7561, 0.6258, 0.5659, 0.9049, 0.5847, 0.8177, 0.6685, 0.6931, 0.7572, 0.6159, 0.4685, 0.6298, 0.5812, 0.6298, 0.5788, 0.6862, 0.4652, 0.6862, 0.4685, 0.6298, 0.6809, 0.4867, 0.5812, 0.6298, 0.5812, 0.6298, 0.6247, 0.4391, 0.7572, 0.6159, 0.6245, 0.7371, 0.5472, 0.3135, 0.5293, 0.5831, 0.7782, 0.6038, 0.7562, 0.519])
me_cube_006.materials.append(mat_toon_base)
me_cube_006.use_remesh_preserve_volume = False
me_cube_006.use_remesh_preserve_attributes = False
me_cube_006.use_mirror_vertex_groups = False
me_cube_006.update()
me_cube_007 = bpy.data.meshes.new('Cube.007')
me_cube_007.from_pydata([(0.6772, -1.484, -0.9854), (1.305, -0.823, -1.118), (0.4878, 1.102, -0.5869), (1.305, -0.02587, -1.0), (-0.6098, 1.162, -0.9083), (-0.3958, -1.078, -0.9854), (-1.363, -0.3973, -0.7756), (1.0, -0.4896, 0.6859), (-0.2389, -1.0, 0.6336), (0.4586, -1.0, 0.7098), (-0.877, 0.03016, 0.7108), (-0.7579, -0.1621, 0.7753), (-0.1569, -0.02652, 0.8731), (1.0, -0.03816, 0.6954), (1.0, -0.3135, 0.7332), (0.5015, -0.4503, 0.8446), (1.252, -0.6179, 0.1517), (0.6401, -1.418, 0.4007), (1.256, 0.3195, 0.3814), (-1.199, 0.06151, 0.4365), (-0.3687, -1.286, 0.141), (0.6972, 1.082, 0.2455), (-0.5221, 1.127, -0.07878), (-0.3709, 0.6757, 0.6347), (0.4605, 0.7369, 0.7169), (-0.8197, 0.7204, 0.4729), (0.845, 0.9859, 0.4218), (-0.9389, -0.4896, -1.409), (0.3, -1.0, -1.357), (-0.3975, -1.0, -1.433), (0.9381, 0.03016, -1.434), (0.819, -0.1621, -1.498), (0.218, -0.02652, -1.596), (-0.9389, -0.03816, -1.418), (-0.4404, -0.4503, -1.582), (0.9117, 0.6757, -1.358), (0.08023, 0.7369, -1.44)], [], [(24, 26, 21, 22, 25, 23), (36, 4, 2, 35), (17, 16, 7, 9), (15, 9, 7, 14), (17, 9, 8, 20), (24, 23, 10, 11, 12), (19, 20, 8, 11, 10), (25, 19, 10, 23), (11, 8, 9, 15, 12), (18, 13, 14, 7, 16), (6, 5, 20, 19), (0, 17, 20, 5), (0, 1, 16, 17), (3, 18, 16, 1), (18, 26, 24, 13), (14, 13, 24, 12, 15), (4, 6, 19, 25, 22), (4, 22, 21, 2), (3, 2, 21, 26, 18), (5, 6, 27, 29), (34, 29, 27, 33), (5, 29, 28, 0), (36, 35, 30, 31, 32), (1, 0, 28, 31), (2, 3, 30, 35), (31, 28, 29, 34, 32), (4, 33, 27, 6), (4, 36, 33), (33, 36, 32, 34), (3, 1, 31, 30)])
me_cube_007.polygons.foreach_set('use_smooth', [True] * 30)
_uv = me_cube_007.uv_layers.new(name='UVMap')
_uv.uv.foreach_set('vector', [0.6809, 0.4867, 0.5128, 0.4546, 0.4628, 0.3971, 0.434, 0.3335, 0.4932, 0.3275, 0.5859, 0.3549, 0.6809, 0.4867, 0.5128, 0.4546, 0.434, 0.3335, 0.5859, 0.3549, 0.4621, 0.8072, 0.4652, 0.6862, 0.5788, 0.6862, 0.5847, 0.8177, 0.6245, 0.7371, 0.5847, 0.8177, 0.5788, 0.6862, 0.5905, 0.6642, 0.4621, 0.8072, 0.5847, 0.8177, 0.5659, 0.9049, 0.4592, 0.9049, 0.6809, 0.4867, 0.5859, 0.3549, 0.7562, 0.519, 0.7561, 0.6258, 0.7696, 0.6283, 0.5472, 0.3135, 0.5114, 0.8527, 0.6842, 0.7866, 0.7782, 0.6038, 0.7562, 0.519, 0.4932, 0.3275, 0.5472, 0.3135, 0.7562, 0.519, 0.5859, 0.3549, 0.7561, 0.6258, 0.5659, 0.9049, 0.5847, 0.8177, 0.6685, 0.6931, 0.7572, 0.6159, 0.4685, 0.6298, 0.5812, 0.6298, 0.5905, 0.6642, 0.5788, 0.6862, 0.4652, 0.6862, 0.375, 0.1441, 0.375, 0.9049, 0.5114, 0.8527, 0.5472, 0.3135, 0.375, 0.8072, 0.4621, 0.8072, 0.4592, 0.9049, 0.375, 0.9049, 0.375, 0.8072, 0.375, 0.6862, 0.4652, 0.6862, 0.4621, 0.8072, 0.375, 0.6298, 0.4685, 0.6298, 0.4652, 0.6862, 0.375, 0.6862, 0.4685, 0.6298, 0.5128, 0.4546, 0.6809, 0.4867, 0.5812, 0.6298, 0.5905, 0.6642, 0.5812, 0.6298, 0.6247, 0.4391, 0.7572, 0.6159, 0.6245, 0.7371, 0.375, 0.3335, 0.375, 0.1441, 0.5472, 0.3135, 0.4932, 0.3275, 0.434, 0.3335, 0.375, 0.3335, 0.434, 0.3335, 0.4628, 0.3971, 0.375, 0.3971, 0.375, 0.6298, 0.375, 0.3971, 0.4989, 0.4332, 0.5128, 0.4546, 0.4685, 0.6298, 0.4621, 0.8072, 0.4652, 0.6862, 0.5788, 0.6862, 0.5847, 0.8177, 0.6245, 0.7371, 0.5847, 0.8177, 0.5788, 0.6862, 0.5812, 0.6298, 0.4621, 0.8072, 0.5847, 0.8177, 0.5659, 0.9049, 0.4592, 0.9049, 0.6809, 0.4867, 0.5859, 0.3549, 0.7562, 0.519, 0.7561, 0.6258, 0.7696, 0.6283, 0.5293, 0.5831, 0.5114, 0.8527, 0.6842, 0.7866, 0.7782, 0.6038, 0.4932, 0.3275, 0.5472, 0.3135, 0.7562, 0.519, 0.5859, 0.3549, 0.7561, 0.6258, 0.5659, 0.9049, 0.5847, 0.8177, 0.6685, 0.6931, 0.7572, 0.6159, 0.4685, 0.6298, 0.5812, 0.6298, 0.5788, 0.6862, 0.4652, 0.6862, 0.4685, 0.6298, 0.6809, 0.4867, 0.5812, 0.6298, 0.5812, 0.6298, 0.6247, 0.4391, 0.7572, 0.6159, 0.6245, 0.7371, 0.5472, 0.3135, 0.5293, 0.5831, 0.7782, 0.6038, 0.7562, 0.519])
me_cube_007.materials.append(mat_toon_base)
me_cube_007.use_remesh_preserve_volume = False
me_cube_007.use_remesh_preserve_attributes = False
me_cube_007.use_mirror_vertex_groups = False
me_cube_007.update()
me_cube_008 = bpy.data.meshes.new('Cube.008')
me_cube_008.from_pydata([(0.6772, -1.484, -0.9854), (1.305, -0.823, -1.118), (0.4878, 1.102, -0.5869), (1.305, -0.02587, -1.0), (-0.6098, 1.162, -0.9083), (-0.3958, -1.078, -0.9854), (-1.363, -0.3973, -0.7756), (1.0, -0.4896, 0.6859), (-0.2389, -1.0, 0.6336), (0.4586, -1.0, 0.7098), (-0.877, 0.03016, 0.7108), (-0.7579, -0.1621, 0.7753), (-0.1569, -0.02652, 0.8731), (1.0, -0.03816, 0.6954), (1.0, -0.3135, 0.7332), (0.5015, -0.4503, 0.8446), (1.252, -0.6179, 0.1517), (0.6401, -1.418, 0.4007), (1.256, 0.3195, 0.3814), (-1.199, 0.06151, 0.4365), (-0.3687, -1.286, 0.141), (0.6972, 1.082, 0.2455), (-0.5221, 1.127, -0.07878), (-0.3709, 0.6757, 0.6347), (0.4605, 0.7369, 0.7169), (-0.8197, 0.7204, 0.4729), (0.845, 0.9859, 0.4218), (-0.9389, -0.4896, -1.409), (0.3, -1.0, -1.357), (-0.3975, -1.0, -1.433), (0.9381, 0.03016, -1.434), (0.819, -0.1621, -1.498), (0.218, -0.02652, -1.596), (-0.9389, -0.03816, -1.418), (-0.4404, -0.4503, -1.582), (0.9117, 0.6757, -1.358), (0.08023, 0.7369, -1.44)], [], [(24, 26, 21, 22, 25, 23), (36, 4, 2, 35), (17, 16, 7, 9), (15, 9, 7, 14), (17, 9, 8, 20), (24, 23, 10, 11, 12), (19, 20, 8, 11, 10), (25, 19, 10, 23), (11, 8, 9, 15, 12), (18, 13, 14, 7, 16), (6, 5, 20, 19), (0, 17, 20, 5), (0, 1, 16, 17), (3, 18, 16, 1), (18, 26, 24, 13), (14, 13, 24, 12, 15), (4, 6, 19, 25, 22), (4, 22, 21, 2), (3, 2, 21, 26, 18), (5, 6, 27, 29), (34, 29, 27, 33), (5, 29, 28, 0), (36, 35, 30, 31, 32), (1, 0, 28, 31), (2, 3, 30, 35), (31, 28, 29, 34, 32), (4, 33, 27, 6), (4, 36, 33), (33, 36, 32, 34), (3, 1, 31, 30)])
me_cube_008.polygons.foreach_set('use_smooth', [True] * 30)
_uv = me_cube_008.uv_layers.new(name='UVMap')
_uv.uv.foreach_set('vector', [0.6809, 0.4867, 0.5128, 0.4546, 0.4628, 0.3971, 0.434, 0.3335, 0.4932, 0.3275, 0.5859, 0.3549, 0.6809, 0.4867, 0.5128, 0.4546, 0.434, 0.3335, 0.5859, 0.3549, 0.4621, 0.8072, 0.4652, 0.6862, 0.5788, 0.6862, 0.5847, 0.8177, 0.6245, 0.7371, 0.5847, 0.8177, 0.5788, 0.6862, 0.5905, 0.6642, 0.4621, 0.8072, 0.5847, 0.8177, 0.5659, 0.9049, 0.4592, 0.9049, 0.6809, 0.4867, 0.5859, 0.3549, 0.7562, 0.519, 0.7561, 0.6258, 0.7696, 0.6283, 0.5472, 0.3135, 0.5114, 0.8527, 0.6842, 0.7866, 0.7782, 0.6038, 0.7562, 0.519, 0.4932, 0.3275, 0.5472, 0.3135, 0.7562, 0.519, 0.5859, 0.3549, 0.7561, 0.6258, 0.5659, 0.9049, 0.5847, 0.8177, 0.6685, 0.6931, 0.7572, 0.6159, 0.4685, 0.6298, 0.5812, 0.6298, 0.5905, 0.6642, 0.5788, 0.6862, 0.4652, 0.6862, 0.375, 0.1441, 0.375, 0.9049, 0.5114, 0.8527, 0.5472, 0.3135, 0.375, 0.8072, 0.4621, 0.8072, 0.4592, 0.9049, 0.375, 0.9049, 0.375, 0.8072, 0.375, 0.6862, 0.4652, 0.6862, 0.4621, 0.8072, 0.375, 0.6298, 0.4685, 0.6298, 0.4652, 0.6862, 0.375, 0.6862, 0.4685, 0.6298, 0.5128, 0.4546, 0.6809, 0.4867, 0.5812, 0.6298, 0.5905, 0.6642, 0.5812, 0.6298, 0.6247, 0.4391, 0.7572, 0.6159, 0.6245, 0.7371, 0.375, 0.3335, 0.375, 0.1441, 0.5472, 0.3135, 0.4932, 0.3275, 0.434, 0.3335, 0.375, 0.3335, 0.434, 0.3335, 0.4628, 0.3971, 0.375, 0.3971, 0.375, 0.6298, 0.375, 0.3971, 0.4989, 0.4332, 0.5128, 0.4546, 0.4685, 0.6298, 0.4621, 0.8072, 0.4652, 0.6862, 0.5788, 0.6862, 0.5847, 0.8177, 0.6245, 0.7371, 0.5847, 0.8177, 0.5788, 0.6862, 0.5812, 0.6298, 0.4621, 0.8072, 0.5847, 0.8177, 0.5659, 0.9049, 0.4592, 0.9049, 0.6809, 0.4867, 0.5859, 0.3549, 0.7562, 0.519, 0.7561, 0.6258, 0.7696, 0.6283, 0.5293, 0.5831, 0.5114, 0.8527, 0.6842, 0.7866, 0.7782, 0.6038, 0.4932, 0.3275, 0.5472, 0.3135, 0.7562, 0.519, 0.5859, 0.3549, 0.7561, 0.6258, 0.5659, 0.9049, 0.5847, 0.8177, 0.6685, 0.6931, 0.7572, 0.6159, 0.4685, 0.6298, 0.5812, 0.6298, 0.5788, 0.6862, 0.4652, 0.6862, 0.4685, 0.6298, 0.6809, 0.4867, 0.5812, 0.6298, 0.5812, 0.6298, 0.6247, 0.4391, 0.7572, 0.6159, 0.6245, 0.7371, 0.5472, 0.3135, 0.5293, 0.5831, 0.7782, 0.6038, 0.7562, 0.519])
me_cube_008.materials.append(mat_toon_base)
me_cube_008.use_remesh_preserve_volume = False
me_cube_008.use_remesh_preserve_attributes = False
me_cube_008.use_mirror_vertex_groups = False
me_cube_008.update()
me_cube_009 = bpy.data.meshes.new('Cube.009')
me_cube_009.from_pydata([(0.6772, -1.484, -0.9854), (1.305, -0.823, -1.118), (0.4878, 1.102, -0.5869), (1.305, -0.02587, -1.0), (-0.6098, 1.162, -0.9083), (-0.3958, -1.078, -0.9854), (-1.363, -0.3973, -0.7756), (1.0, -0.4896, 0.6859), (-0.2389, -1.0, 0.6336), (0.4586, -1.0, 0.7098), (-0.877, 0.03016, 0.7108), (-0.7579, -0.1621, 0.7753), (-0.1569, -0.02652, 0.8731), (1.0, -0.03816, 0.6954), (1.0, -0.3135, 0.7332), (0.5015, -0.4503, 0.8446), (1.252, -0.6179, 0.1517), (0.6401, -1.418, 0.4007), (1.256, 0.3195, 0.3814), (-1.199, 0.06151, 0.4365), (-0.3687, -1.286, 0.141), (0.6972, 1.082, 0.2455), (-0.5221, 1.127, -0.07878), (-0.3709, 0.6757, 0.6347), (0.4605, 0.7369, 0.7169), (-0.8197, 0.7204, 0.4729), (0.845, 0.9859, 0.4218), (-0.9389, -0.4896, -1.409), (0.3, -1.0, -1.357), (-0.3975, -1.0, -1.433), (0.9381, 0.03016, -1.434), (0.819, -0.1621, -1.498), (0.218, -0.02652, -1.596), (-0.9389, -0.03816, -1.418), (-0.4404, -0.4503, -1.582), (0.9117, 0.6757, -1.358), (0.08023, 0.7369, -1.44)], [], [(24, 26, 21, 22, 25, 23), (36, 4, 2, 35), (17, 16, 7, 9), (15, 9, 7, 14), (17, 9, 8, 20), (24, 23, 10, 11, 12), (19, 20, 8, 11, 10), (25, 19, 10, 23), (11, 8, 9, 15, 12), (18, 13, 14, 7, 16), (6, 5, 20, 19), (0, 17, 20, 5), (0, 1, 16, 17), (3, 18, 16, 1), (18, 26, 24, 13), (14, 13, 24, 12, 15), (4, 6, 19, 25, 22), (4, 22, 21, 2), (3, 2, 21, 26, 18), (5, 6, 27, 29), (34, 29, 27, 33), (5, 29, 28, 0), (36, 35, 30, 31, 32), (1, 0, 28, 31), (2, 3, 30, 35), (31, 28, 29, 34, 32), (4, 33, 27, 6), (4, 36, 33), (33, 36, 32, 34), (3, 1, 31, 30)])
me_cube_009.polygons.foreach_set('use_smooth', [True] * 30)
_uv = me_cube_009.uv_layers.new(name='UVMap')
_uv.uv.foreach_set('vector', [0.6809, 0.4867, 0.5128, 0.4546, 0.4628, 0.3971, 0.434, 0.3335, 0.4932, 0.3275, 0.5859, 0.3549, 0.6809, 0.4867, 0.5128, 0.4546, 0.434, 0.3335, 0.5859, 0.3549, 0.4621, 0.8072, 0.4652, 0.6862, 0.5788, 0.6862, 0.5847, 0.8177, 0.6245, 0.7371, 0.5847, 0.8177, 0.5788, 0.6862, 0.5905, 0.6642, 0.4621, 0.8072, 0.5847, 0.8177, 0.5659, 0.9049, 0.4592, 0.9049, 0.6809, 0.4867, 0.5859, 0.3549, 0.7562, 0.519, 0.7561, 0.6258, 0.7696, 0.6283, 0.5472, 0.3135, 0.5114, 0.8527, 0.6842, 0.7866, 0.7782, 0.6038, 0.7562, 0.519, 0.4932, 0.3275, 0.5472, 0.3135, 0.7562, 0.519, 0.5859, 0.3549, 0.7561, 0.6258, 0.5659, 0.9049, 0.5847, 0.8177, 0.6685, 0.6931, 0.7572, 0.6159, 0.4685, 0.6298, 0.5812, 0.6298, 0.5905, 0.6642, 0.5788, 0.6862, 0.4652, 0.6862, 0.375, 0.1441, 0.375, 0.9049, 0.5114, 0.8527, 0.5472, 0.3135, 0.375, 0.8072, 0.4621, 0.8072, 0.4592, 0.9049, 0.375, 0.9049, 0.375, 0.8072, 0.375, 0.6862, 0.4652, 0.6862, 0.4621, 0.8072, 0.375, 0.6298, 0.4685, 0.6298, 0.4652, 0.6862, 0.375, 0.6862, 0.4685, 0.6298, 0.5128, 0.4546, 0.6809, 0.4867, 0.5812, 0.6298, 0.5905, 0.6642, 0.5812, 0.6298, 0.6247, 0.4391, 0.7572, 0.6159, 0.6245, 0.7371, 0.375, 0.3335, 0.375, 0.1441, 0.5472, 0.3135, 0.4932, 0.3275, 0.434, 0.3335, 0.375, 0.3335, 0.434, 0.3335, 0.4628, 0.3971, 0.375, 0.3971, 0.375, 0.6298, 0.375, 0.3971, 0.4989, 0.4332, 0.5128, 0.4546, 0.4685, 0.6298, 0.4621, 0.8072, 0.4652, 0.6862, 0.5788, 0.6862, 0.5847, 0.8177, 0.6245, 0.7371, 0.5847, 0.8177, 0.5788, 0.6862, 0.5812, 0.6298, 0.4621, 0.8072, 0.5847, 0.8177, 0.5659, 0.9049, 0.4592, 0.9049, 0.6809, 0.4867, 0.5859, 0.3549, 0.7562, 0.519, 0.7561, 0.6258, 0.7696, 0.6283, 0.5293, 0.5831, 0.5114, 0.8527, 0.6842, 0.7866, 0.7782, 0.6038, 0.4932, 0.3275, 0.5472, 0.3135, 0.7562, 0.519, 0.5859, 0.3549, 0.7561, 0.6258, 0.5659, 0.9049, 0.5847, 0.8177, 0.6685, 0.6931, 0.7572, 0.6159, 0.4685, 0.6298, 0.5812, 0.6298, 0.5788, 0.6862, 0.4652, 0.6862, 0.4685, 0.6298, 0.6809, 0.4867, 0.5812, 0.6298, 0.5812, 0.6298, 0.6247, 0.4391, 0.7572, 0.6159, 0.6245, 0.7371, 0.5472, 0.3135, 0.5293, 0.5831, 0.7782, 0.6038, 0.7562, 0.519])
me_cube_009.materials.append(mat_toon_base)
me_cube_009.use_remesh_preserve_volume = False
me_cube_009.use_remesh_preserve_attributes = False
me_cube_009.use_mirror_vertex_groups = False
me_cube_009.update()
me_cube_010 = bpy.data.meshes.new('Cube.010')
me_cube_010.from_pydata([(0.6772, -1.484, -0.9854), (1.305, -0.823, -1.118), (0.4878, 1.102, -0.5869), (1.305, -0.02587, -1.0), (-0.6098, 1.162, -0.9083), (-0.3958, -1.078, -0.9854), (-1.363, -0.3973, -0.7756), (1.0, -0.4896, 0.5821), (-0.2389, -1.0, 0.5645), (0.4586, -1.0, 0.5901), (-0.877, 0.03016, 0.5905), (-0.7579, -0.1621, 0.6122), (-0.1569, -0.02652, 0.6452), (1.0, -0.03816, 0.5853), (1.0, -0.3135, 0.598), (0.5015, -0.4503, 0.6356), (1.252, -0.6179, 0.4021), (0.6401, -1.418, 0.486), (1.256, 0.3195, 0.4794), (-1.199, 0.06151, 0.498), (-0.3687, -1.286, 0.3985), (0.6972, 1.082, 0.4337), (-0.5221, 1.127, 0.3244), (-0.3709, 0.6757, 0.5648), (0.4605, 0.7369, 0.5925), (-0.8197, 0.7204, 0.5103), (0.845, 0.9859, 0.4931), (-0.9389, -0.4896, -1.409), (0.3, -1.0, -1.357), (-0.3975, -1.0, -1.433), (0.9381, 0.03016, -1.434), (0.819, -0.1621, -1.498), (0.218, -0.02652, -1.596), (-0.9389, -0.03816, -1.418), (-0.4404, -0.4503, -1.582), (0.9117, 0.6757, -1.358), (0.08023, 0.7369, -1.44)], [], [(24, 26, 21, 22, 25, 23), (36, 4, 2, 35), (17, 16, 7, 9), (15, 9, 7, 14), (17, 9, 8, 20), (24, 23, 10, 11, 12), (19, 20, 8, 11, 10), (25, 19, 10, 23), (11, 8, 9, 15, 12), (18, 13, 14, 7, 16), (6, 5, 20, 19), (0, 17, 20, 5), (0, 1, 16, 17), (3, 18, 16, 1), (18, 26, 24, 13), (14, 13, 24, 12, 15), (4, 6, 19, 25, 22), (4, 22, 21, 2), (3, 2, 21, 26, 18), (5, 6, 27, 29), (34, 29, 27, 33), (5, 29, 28, 0), (36, 35, 30, 31, 32), (1, 0, 28, 31), (2, 3, 30, 35), (31, 28, 29, 34, 32), (4, 33, 27, 6), (4, 36, 33), (33, 36, 32, 34), (3, 1, 31, 30)])
me_cube_010.polygons.foreach_set('use_smooth', [True] * 30)
_uv = me_cube_010.uv_layers.new(name='UVMap')
_uv.uv.foreach_set('vector', [0.6809, 0.4867, 0.5128, 0.4546, 0.4628, 0.3971, 0.434, 0.3335, 0.4932, 0.3275, 0.5859, 0.3549, 0.6809, 0.4867, 0.5128, 0.4546, 0.434, 0.3335, 0.5859, 0.3549, 0.4621, 0.8072, 0.4652, 0.6862, 0.5788, 0.6862, 0.5847, 0.8177, 0.6245, 0.7371, 0.5847, 0.8177, 0.5788, 0.6862, 0.5905, 0.6642, 0.4621, 0.8072, 0.5847, 0.8177, 0.5659, 0.9049, 0.4592, 0.9049, 0.6809, 0.4867, 0.5859, 0.3549, 0.7562, 0.519, 0.7561, 0.6258, 0.7696, 0.6283, 0.5472, 0.3135, 0.5114, 0.8527, 0.6842, 0.7866, 0.7782, 0.6038, 0.7562, 0.519, 0.4932, 0.3275, 0.5472, 0.3135, 0.7562, 0.519, 0.5859, 0.3549, 0.7561, 0.6258, 0.5659, 0.9049, 0.5847, 0.8177, 0.6685, 0.6931, 0.7572, 0.6159, 0.4685, 0.6298, 0.5812, 0.6298, 0.5905, 0.6642, 0.5788, 0.6862, 0.4652, 0.6862, 0.375, 0.1441, 0.375, 0.9049, 0.5114, 0.8527, 0.5472, 0.3135, 0.375, 0.8072, 0.4621, 0.8072, 0.4592, 0.9049, 0.375, 0.9049, 0.375, 0.8072, 0.375, 0.6862, 0.4652, 0.6862, 0.4621, 0.8072, 0.375, 0.6298, 0.4685, 0.6298, 0.4652, 0.6862, 0.375, 0.6862, 0.4685, 0.6298, 0.5128, 0.4546, 0.6809, 0.4867, 0.5812, 0.6298, 0.5905, 0.6642, 0.5812, 0.6298, 0.6247, 0.4391, 0.7572, 0.6159, 0.6245, 0.7371, 0.375, 0.3335, 0.375, 0.1441, 0.5472, 0.3135, 0.4932, 0.3275, 0.434, 0.3335, 0.375, 0.3335, 0.434, 0.3335, 0.4628, 0.3971, 0.375, 0.3971, 0.375, 0.6298, 0.375, 0.3971, 0.4989, 0.4332, 0.5128, 0.4546, 0.4685, 0.6298, 0.4621, 0.8072, 0.4652, 0.6862, 0.5788, 0.6862, 0.5847, 0.8177, 0.6245, 0.7371, 0.5847, 0.8177, 0.5788, 0.6862, 0.5812, 0.6298, 0.4621, 0.8072, 0.5847, 0.8177, 0.5659, 0.9049, 0.4592, 0.9049, 0.6809, 0.4867, 0.5859, 0.3549, 0.7562, 0.519, 0.7561, 0.6258, 0.7696, 0.6283, 0.5293, 0.5831, 0.5114, 0.8527, 0.6842, 0.7866, 0.7782, 0.6038, 0.4932, 0.3275, 0.5472, 0.3135, 0.7562, 0.519, 0.5859, 0.3549, 0.7561, 0.6258, 0.5659, 0.9049, 0.5847, 0.8177, 0.6685, 0.6931, 0.7572, 0.6159, 0.4685, 0.6298, 0.5812, 0.6298, 0.5788, 0.6862, 0.4652, 0.6862, 0.4685, 0.6298, 0.6809, 0.4867, 0.5812, 0.6298, 0.5812, 0.6298, 0.6247, 0.4391, 0.7572, 0.6159, 0.6245, 0.7371, 0.5472, 0.3135, 0.5293, 0.5831, 0.7782, 0.6038, 0.7562, 0.519])
me_cube_010.materials.append(mat_toon_base)
me_cube_010.use_remesh_preserve_volume = False
me_cube_010.use_remesh_preserve_attributes = False
me_cube_010.use_mirror_vertex_groups = False
me_cube_010.update()

# ---- objects
ob_camera = bpy.data.objects.new('Camera', cam_camera_001)
ob_sun = bpy.data.objects.new('Sun', light_sun)
ob_cube = bpy.data.objects.new('Cube', me_cube)
ob_cube_001 = bpy.data.objects.new('Cube.001', me_cube_001)
ob_cube_002 = bpy.data.objects.new('Cube.002', me_cube_002)
ob_cube_003 = bpy.data.objects.new('Cube.003', me_cube_003)
ob_cube_004 = bpy.data.objects.new('Cube.004', me_cube_004)
ob_cube_005 = bpy.data.objects.new('Cube.005', me_cube_005)
ob_cube_006 = bpy.data.objects.new('Cube.006', me_cube_006)
ob_cube_007 = bpy.data.objects.new('Cube.007', me_cube_007)
ob_cube_008 = bpy.data.objects.new('Cube.008', me_cube_008)
ob_cube_009 = bpy.data.objects.new('Cube.009', me_cube_009)
ob_cube_010 = bpy.data.objects.new('Cube.010', me_cube_010)

# ---- transforms, parenting, visibility, modifiers, constraints
ob_camera.location = (-4.137, -13.77, 6.164)
ob_camera.rotation_euler = (0.9879, -5.176e-08, -0.04189)
ob_camera.lineart.crease_threshold = 0.0
ob_sun.location = (-3.383, -11.36, 7.384)
ob_sun.rotation_euler = (0.6187, 1.288e-16, -0.2415)
ob_sun.lineart.crease_threshold = 0.0
ob_cube.location = (-0.3174, -1.741, -2.537)
ob_cube.rotation_euler = (0.0, -0.0, -2.223)
ob_cube.scale = (1.465, 1.465, 1.481)
ob_cube.lock_rotations_4d = False
ob_cube.empty_display_type = 'ARROWS'
ob_cube.lineart.crease_threshold = 0.0
ob_cube_001.location = (-1.571, 0.8103, -3.084)
ob_cube_001.rotation_euler = (0.0, 0.0, -2.954)
ob_cube_001.scale = (1.465, 1.465, 1.481)
ob_cube_001.lock_rotations_4d = False
ob_cube_001.empty_display_type = 'ARROWS'
ob_cube_001.lineart.crease_threshold = 0.0
ob_cube_002.location = (2.277, -2.605, -3.575)
ob_cube_002.rotation_euler = (0.0, -0.0, 0.6955)
ob_cube_002.scale = (1.465, 1.465, 1.481)
ob_cube_002.lock_rotations_4d = False
ob_cube_002.empty_display_type = 'ARROWS'
ob_cube_002.lineart.crease_threshold = 0.0
ob_cube_003.location = (-0.9745, 1.113, -5.027)
ob_cube_003.rotation_euler = (0.0, 0.0, -0.7726)
ob_cube_003.scale = (2.598, 2.598, 2.221)
ob_cube_003.lock_rotations_4d = False
ob_cube_003.empty_display_type = 'ARROWS'
ob_cube_003.lineart.crease_threshold = 0.0
ob_cube_004.location = (0.2187, 1.113, 2.547)
ob_cube_004.rotation_euler = (0.0, 0.0, -0.7726)
ob_cube_004.scale = (1.717, 1.717, 3.913)
ob_cube_004.lock_rotations_4d = False
ob_cube_004.empty_display_type = 'ARROWS'
ob_cube_004.lineart.crease_threshold = 0.0
ob_cube_005.location = (4.266, -1.481, -3.084)
ob_cube_005.rotation_euler = (0.0, -0.0, -1.802)
ob_cube_005.scale = (1.465, 1.465, 1.481)
ob_cube_005.lock_rotations_4d = False
ob_cube_005.empty_display_type = 'ARROWS'
ob_cube_005.lineart.crease_threshold = 0.0
ob_cube_006.location = (2.626, -1.253, -1.271)
ob_cube_006.rotation_euler = (0.0, -0.0, -2.981)
ob_cube_006.scale = (1.717, 1.717, 3.913)
ob_cube_006.lock_rotations_4d = False
ob_cube_006.empty_display_type = 'ARROWS'
ob_cube_006.lineart.crease_threshold = 0.0
ob_cube_007.location = (-1.182, 4.018, 0.472)
ob_cube_007.rotation_euler = (0.0, 0.0, -0.7726)
ob_cube_007.scale = (2.598, 2.598, 2.221)
ob_cube_007.lock_rotations_4d = False
ob_cube_007.empty_display_type = 'ARROWS'
ob_cube_007.lineart.crease_threshold = 0.0
ob_cube_008.location = (0.6963, 1.113, -11.74)
ob_cube_008.rotation_euler = (0.0, 0.0, -0.7726)
ob_cube_008.scale = (6.159, 6.159, 5.263)
ob_cube_008.lock_rotations_4d = False
ob_cube_008.empty_display_type = 'ARROWS'
ob_cube_008.lineart.crease_threshold = 0.0
ob_cube_009.location = (1.745, 8.072, -6.28)
ob_cube_009.rotation_euler = (0.1299, 0.1256, -2.108)
ob_cube_009.scale = (6.159, 6.159, 5.263)
ob_cube_009.lock_rotations_4d = False
ob_cube_009.empty_display_type = 'ARROWS'
ob_cube_009.lineart.crease_threshold = 0.0
ob_cube_010.location = (0.1717, -3.478, -8.161)
ob_cube_010.rotation_euler = (0.0, 0.0, -0.7726)
ob_cube_010.scale = (1.935, 1.935, 4.41)
ob_cube_010.lock_rotations_4d = False
ob_cube_010.empty_display_type = 'ARROWS'
ob_cube_010.lineart.crease_threshold = 0.0

# ---- collection membership
scene.collection.objects.link(ob_camera)
scene.collection.objects.link(ob_sun)
scene.collection.objects.link(ob_cube)
scene.collection.objects.link(ob_cube_001)
scene.collection.objects.link(ob_cube_002)
scene.collection.objects.link(ob_cube_003)
scene.collection.objects.link(ob_cube_004)
scene.collection.objects.link(ob_cube_005)
scene.collection.objects.link(ob_cube_006)
scene.collection.objects.link(ob_cube_007)
scene.collection.objects.link(ob_cube_008)
scene.collection.objects.link(ob_cube_009)
scene.collection.objects.link(ob_cube_010)

# ---- scene / render settings (as saved in the file)
scene.camera = ob_camera
scene.frame_start = 1; scene.frame_end = 15; scene.frame_set(14)
scene.render.engine = 'BLENDER_EEVEE_NEXT'
scene.render.resolution_x = 193
scene.render.resolution_y = 183
scene.render.fps = 12
scene.render.filter_size = 0.0001
scene.render.film_transparent = True
scene.cycles.use_denoising = False
scene.cycles.samples = 128
scene.cycles.sampling_pattern = 'TABULATED_SOBOL'
scene.cycles.use_adaptive_sampling = False
scene.cycles.use_light_tree = False
scene.cycles.filter_width = 0.01
scene.view_settings.view_transform = 'Filmic'
bpy.context.view_layer.update()
